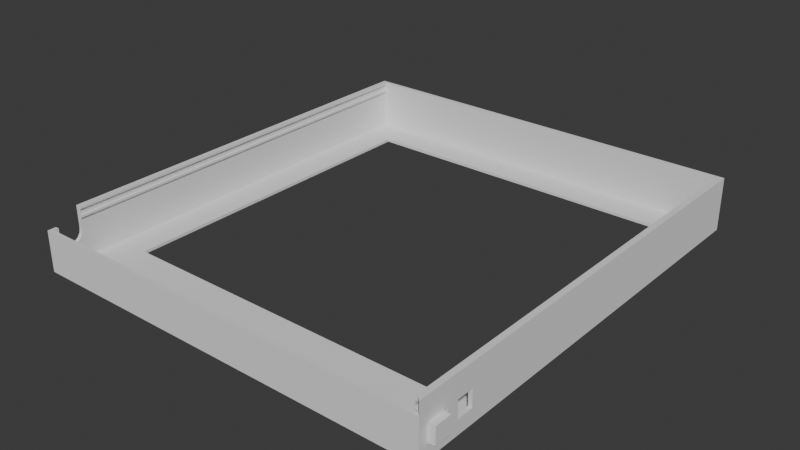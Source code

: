 # Source: blend.blend  (saved by Blender 5.1.30; exported with 4.5.12 LTS)
import bpy
from mathutils import Matrix  # noqa: F401  (used for matrix-valued properties, if any)

bpy.ops.wm.read_factory_settings(use_empty=True)
scene = bpy.context.scene
scene.name = 'Scene'

# ---- collections
col_collection = bpy.data.collections.new('Collection'); scene.collection.children.link(col_collection)

# ---- world
world_world = bpy.data.worlds.new('World'); scene.world = world_world
world_world.use_nodes = True; world_world.node_tree.nodes.clear()
_N = world_world.node_tree.nodes; _L = world_world.node_tree.links
n0 = _N.new('ShaderNodeOutputWorld'); n0.name = 'World Output'; n0.location = (200, 100)
n1 = _N.new('ShaderNodeBackground'); n1.name = 'Background'; n1.location = (-200, 100)
n1.inputs[0].default_value = (0.05088, 0.05088, 0.05088, 1.0)
_L.new(n1.outputs[0], n0.inputs[0])
n0.is_active_output = True
world_world.color = (0.05088, 0.05088, 0.05088)
world_world.sun_shadow_jitter_overblur = 0.0

# ---- meshes
me_2 = bpy.data.meshes.new('Деталь2')
me_2.from_pydata([(0.0, 12.96, -19.4), (1.8, 15.2, -19.4), (1.8, 12.96, -19.4), (195.6, 17.0, -19.4), (193.8, -193.8, -19.4), (193.8, 15.2, -19.4), (0.0, 2.041, -19.4), (1.8, 2.041, -19.4), (1.8, -193.8, -19.4), (195.6, -195.6, -19.4), (0.0, -195.6, -19.4), (0.0, 17.0, -19.4), (1.8, 15.2, -1.4), (1.8, 12.6, -12.67), (1.8, 12.96, -14.82), (1.8, 9.636, -9.593), (1.8, 11.43, -10.83), (1.8, -193.8, -1.4), (1.8, 5.362, -9.593), (1.8, 7.499, -9.158), (1.8, 2.397, -12.67), (1.8, 3.566, -10.83), (1.8, 2.041, -14.82), (0.0, 12.96, -14.82), (0.0, 12.6, -12.67), (0.0, 11.43, -10.83), (0.0, 17.0, -5.539e-06), (0.0, 9.636, -9.593), (0.0, 7.499, -9.158), (0.0, 5.362, -9.593), (0.0, 3.566, -10.83), (0.0, -195.6, 0.0), (0.0, 2.397, -12.67), (0.0, 2.041, -14.82), (195.6, 17.0, -5.539e-06), (195.6, -195.6, 0.0), (193.8, -193.8, -1.4), (193.8, 15.2, -1.4), (16.8, -178.8, -1.4), (16.8, -16.8, -1.4), (178.8, -178.8, -1.4), (178.8, -16.8, -1.4), (16.8, -178.8, 0.0), (178.8, -178.8, 0.0), (16.8, -16.8, 0.0), (178.8, -16.8, 0.0), (195.6, 17.0, -21.4), (193.8, 15.2, -21.4), (193.8, -193.8, -21.4), (9.805e-09, 2.041, -21.4), (1.8, -193.8, -21.4), (1.8, 2.041, -21.4), (9.805e-09, -195.6, -21.4), (195.6, -195.6, -21.4), (195.6, 17.0, -23.4), (193.8, 15.2, -23.4), (193.8, -193.8, -23.4), (1.961e-08, 2.041, -23.4), (1.8, -193.8, -23.4), (1.8, 2.041, -23.4), (1.961e-08, -195.6, -23.4), (195.6, -195.6, -23.4), (195.6, 17.0, -25.4), (193.8, 15.2, -25.4), (193.8, -193.8, -25.4), (2.942e-08, 2.041, -25.4), (1.8, -193.8, -25.4), (1.8, 2.041, -25.4), (2.942e-08, -195.6, -25.4), (195.6, -195.6, -25.4), (192.8, -193.8, -20.4), (192.8, -193.8, -21.4), (192.8, 15.2, -20.4), (192.8, 15.2, -21.4), (192.8, 15.2, -24.4), (192.8, 15.2, -25.4), (192.8, -193.8, -24.4), (192.8, -193.8, -25.4), (2.8, 2.041, -21.4), (2.8, 2.041, -20.4), (2.8, -193.8, -20.4), (2.8, -193.8, -21.4), (2.8, 2.041, -24.4), (2.8, -193.8, -24.4), (2.8, 2.041, -25.4), (2.8, -193.8, -25.4), (195.6, 2.05, -14.62), (195.6, 2.05, -6.62), (195.6, 10.05, -14.62), (195.6, 10.05, -6.62), (193.8, 2.05, -6.62), (193.8, 2.05, -14.62), (193.8, 10.05, -14.62), (193.8, 10.05, -6.62), (195.6, -11.24, -14.62), (195.6, -3.24, -14.62), (195.6, -11.24, -6.62), (195.6, -3.24, -6.62), (193.8, -11.24, -14.62), (193.8, -3.24, -14.62), (193.8, -11.24, -6.62), (193.8, -3.24, -6.62)], [], [(0, 1, 2), (6, 7, 51, 49), (3, 9, 53, 46), (9, 10, 52, 53), (5, 11, 3), (11, 1, 0), (8, 4, 48, 50), (5, 1, 11), (8, 50, 81, 80), (10, 6, 49, 52), (12, 13, 14), (12, 15, 16), (17, 18, 19), (17, 20, 21), (8, 7, 22), (19, 12, 17), (14, 2, 1), (16, 13, 12), (18, 17, 21), (12, 14, 1), (12, 19, 15), (22, 17, 8), (20, 17, 22), (11, 0, 23), (24, 25, 26), (27, 28, 26), (29, 30, 31), (32, 33, 10), (6, 10, 33), (26, 11, 23), (26, 25, 27), (31, 30, 32), (31, 32, 10), (23, 24, 26), (31, 26, 28), (31, 28, 29), (20, 22, 33), (29, 18, 21), (27, 15, 19), (24, 13, 16), (13, 23, 14), (16, 27, 25), (19, 29, 28), (20, 32, 30), (32, 20, 33), (28, 27, 19), (23, 13, 24), (18, 29, 19), (30, 21, 20), (16, 25, 24), (30, 29, 21), (27, 16, 15), (22, 7, 6), (22, 6, 33), (2, 14, 23), (2, 23, 0), (34, 3, 11), (26, 34, 11), (35, 9, 3), (88, 3, 34, 89), (87, 89, 34, 35, 3, 88, 86, 95, 94, 96, 97), (95, 86, 87, 97), (31, 10, 9), (35, 31, 9), (4, 8, 17), (4, 17, 36), (36, 5, 4), (91, 92, 5, 36, 37, 93, 90, 101, 100, 98, 99), (90, 91, 99, 101), (37, 5, 92, 93), (1, 5, 37), (1, 37, 12), (38, 36, 17), (39, 12, 37), (36, 38, 40), (37, 41, 39), (12, 38, 17), (40, 41, 37), (40, 37, 36), (38, 12, 39), (26, 31, 42), (35, 34, 43), (44, 45, 34), (43, 42, 35), (26, 42, 44), (44, 34, 26), (31, 35, 42), (43, 34, 45), (41, 40, 43), (41, 43, 45), (39, 41, 45), (39, 45, 44), (38, 39, 44), (38, 44, 42), (40, 38, 42), (40, 42, 43), (50, 48, 56, 58), (46, 53, 61, 54), (51, 50, 58, 59), (47, 46, 54, 55), (52, 49, 57, 60), (48, 47, 55, 56), (4, 5, 72, 70), (5, 3, 46, 47), (58, 66, 85, 83), (55, 54, 62, 63), (60, 57, 65, 68), (63, 64, 77, 75), (57, 59, 67, 65), (61, 60, 68, 69), (53, 52, 60, 61), (49, 51, 59, 57), (62, 64, 63), (65, 67, 66), (64, 69, 68), (66, 64, 68), (66, 68, 65), (69, 64, 62), (54, 61, 69, 62), (58, 56, 64, 66), (70, 72, 73, 71), (5, 47, 73, 72), (47, 48, 71, 73), (48, 4, 70, 71), (76, 74, 75, 77), (64, 56, 76, 77), (55, 63, 75, 74), (56, 55, 74, 76), (79, 80, 81, 78), (82, 83, 85, 84), (59, 58, 83, 82), (66, 67, 84, 85), (7, 8, 80, 79), (67, 59, 82, 84), (51, 7, 79, 78), (50, 51, 78, 81), (90, 87, 86, 91), (92, 88, 89, 93), (93, 89, 87, 90), (86, 88, 92, 91), (100, 96, 94, 98), (99, 95, 97, 101), (101, 97, 96, 100), (94, 95, 99, 98)])
_uv = me_2.uv_layers.new(name='UVMap')
_uv.uv.foreach_set('vector', [0.0, 0.0, 0.0, 0.0, 0.0, 0.0, 0.0, 0.0, 0.0, 0.0, 0.0, 0.0, 0.0, 0.0, 0.0, 0.0, 0.0, 0.0, 0.0, 0.0, 0.0, 0.0, 0.0, 0.0, 0.0, 0.0, 0.0, 0.0, 0.0, 0.0, 0.0, 0.0, 0.0, 0.0, 0.0, 0.0, 0.0, 0.0, 0.0, 0.0, 0.0, 0.0, 0.0, 0.0, 0.0, 0.0, 0.0, 0.0, 0.0, 0.0, 0.0, 0.0, 0.0, 0.0, 0.0, 0.0, 0.0, 0.0, 0.0, 0.0, 0.0, 0.0, 0.0, 0.0, 0.0, 0.0, 0.0, 0.0, 0.0, 0.0, 0.0, 0.0, 0.0, 0.0, 0.0, 0.0, 0.0, 0.0, 0.0, 0.0, 0.0, 0.0, 0.0, 0.0, 0.0, 0.0, 0.0, 0.0, 0.0, 0.0, 0.0, 0.0, 0.0, 0.0, 0.0, 0.0, 0.0, 0.0, 0.0, 0.0, 0.0, 0.0, 0.0, 0.0, 0.0, 0.0, 0.0, 0.0, 0.0, 0.0, 0.0, 0.0, 0.0, 0.0, 0.0, 0.0, 0.0, 0.0, 0.0, 0.0, 0.0, 0.0, 0.0, 0.0, 0.0, 0.0, 0.0, 0.0, 0.0, 0.0, 0.0, 0.0, 0.0, 0.0, 0.0, 0.0, 0.0, 0.0, 0.0, 0.0, 0.0, 0.0, 0.0, 0.0, 0.0, 0.0, 0.0, 0.0, 0.0, 0.0, 0.0, 0.0, 0.0, 0.0, 0.0, 0.0, 0.0, 0.0, 0.0, 0.0, 0.0, 0.0, 0.0, 0.0, 0.0, 0.0, 0.0, 0.0, 0.0, 0.0, 0.0, 0.0, 0.0, 0.0, 0.0, 0.0, 0.0, 0.0, 0.0, 0.0, 0.0, 0.0, 0.0, 0.0, 0.0, 0.0, 0.0, 0.0, 0.0, 0.0, 0.0, 0.0, 0.0, 0.0, 0.0, 0.0, 0.0, 0.0, 0.0, 0.0, 0.0, 0.0, 0.0, 0.0, 0.0, 0.0, 0.0, 0.0, 0.0, 0.0, 0.0, 0.0, 0.0, 0.0, 0.0, 0.0, 0.0, 0.0, 0.0, 0.0, 0.0, 0.0, 0.0, 0.0, 0.0, 0.0, 0.0, 0.0, 0.0, 0.0, 0.0, 0.0, 0.0, 0.0, 0.0, 0.0, 0.0, 0.0, 0.0, 0.0, 0.0, 0.0, 0.0, 0.0, 0.0, 0.0, 0.0, 0.0, 0.0, 0.0, 0.0, 0.0, 0.0, 0.0, 0.0, 0.0, 0.0, 0.0, 0.0, 0.0, 0.0, 0.0, 0.0, 0.0, 0.0, 0.0, 0.0, 0.0, 0.0, 0.0, 0.0, 0.0, 0.0, 0.0, 0.0, 0.0, 0.0, 0.0, 0.0, 0.0, 0.0, 0.0, 0.0, 0.0, 0.0, 0.0, 0.0, 0.0, 0.0, 0.0, 0.0, 0.0, 0.0, 0.0, 0.0, 0.0, 0.0, 0.0, 0.0, 0.0, 0.0, 0.0, 0.0, 0.0, 0.0, 0.0, 0.0, 0.0, 0.0, 0.0, 0.0, 0.0, 0.0, 0.0, 0.0, 0.0, 0.0, 0.0, 0.0, 0.0, 0.0, 0.0, 0.0, 0.0, 0.0, 0.0, 0.0, 0.0, 0.0, 0.0, 0.0, 0.0, 0.0, 0.0, 0.0, 0.0, 0.0, 0.0, 0.0, 0.0, 0.0, 0.0, 0.0, 0.0, 0.0, 0.0, 0.0, 0.0, 0.0, 0.0, 0.0, 0.0, 0.0, 0.0, 0.0, 0.0, 0.0, 0.0, 0.0, 0.0, 0.0, 0.0, 0.0, 0.0, 0.0, 0.0, 0.0, 0.0, 0.0, 0.0, 0.0, 0.0, 0.0, 0.0, 0.0, 0.0, 0.0, 0.0, 0.0, 0.0, 0.0, 0.0, 0.0, 0.0, 0.0, 0.0, 0.0, 0.0, 0.0, 0.0, 0.0, 0.0, 0.0, 0.0, 0.0, 0.0, 0.0, 0.0, 0.0, 0.0, 0.0, 0.0, 0.0, 0.0, 0.0, 0.0, 0.0, 0.0, 0.0, 0.0, 0.0, 0.0, 0.0, 0.0, 0.0, 0.0, 0.0, 0.0, 0.0, 0.0, 0.0, 0.0, 0.0, 0.0, 0.0, 0.0, 0.0, 0.0, 0.0, 0.0, 0.0, 0.0, 0.0, 0.0, 0.0, 0.0, 0.0, 0.0, 0.0, 0.0, 0.0, 0.0, 0.0, 0.0, 0.0, 0.0, 0.0, 0.0, 0.0, 0.0, 0.0, 0.0, 0.0, 0.0, 0.0, 0.0, 0.0, 0.0, 0.0, 0.0, 0.0, 0.0, 0.0, 0.0, 0.0, 0.0, 0.0, 0.0, 0.0, 0.0, 0.0, 0.0, 0.0, 0.0, 0.0, 0.0, 0.0, 0.0, 0.0, 0.0, 0.0, 0.0, 0.0, 0.0, 0.0, 0.0, 0.0, 0.0, 0.0, 0.0, 0.0, 0.0, 0.0, 0.0, 0.0, 0.0, 0.0, 0.0, 0.0, 0.0, 0.0, 0.0, 0.0, 0.0, 0.0, 0.0, 0.0, 0.0, 0.0, 0.0, 0.0, 0.0, 0.0, 0.0, 0.0, 0.0, 0.0, 0.0, 0.0, 0.0, 0.0, 0.0, 0.0, 0.0, 0.0, 0.0, 0.0, 0.0, 0.0, 0.0, 0.0, 0.0, 0.0, 0.0, 0.0, 0.0, 0.0, 0.0, 0.0, 0.0, 0.0, 0.0, 0.0, 0.0, 0.0, 0.0, 0.0, 0.0, 0.0, 0.0, 0.0, 0.0, 0.0, 0.0, 0.0, 0.0, 0.0, 0.0, 0.0, 0.0, 0.0, 0.0, 0.0, 0.0, 0.0, 0.0, 0.0, 0.0, 0.0, 0.0, 0.0, 0.0, 0.0, 0.0, 0.0, 0.0, 0.0, 0.0, 0.0, 0.0, 0.0, 0.0, 0.0, 0.0, 0.0, 0.0, 0.0, 0.0, 0.0, 0.0, 0.0, 0.0, 0.0, 0.0, 0.0, 0.0, 0.0, 0.0, 0.0, 0.0, 0.0, 0.0, 0.0, 0.0, 0.0, 0.0, 0.0, 0.0, 0.0, 0.0, 0.0, 0.0, 0.0, 0.0, 0.0, 0.0, 0.0, 0.0, 0.0, 0.0, 0.0, 0.0, 0.0, 0.0, 0.0, 0.0, 0.0, 0.0, 0.0, 0.0, 0.0, 0.0, 0.0, 0.0, 0.0, 0.0, 0.0, 0.0, 0.0, 0.0, 0.0, 0.0, 0.0, 0.0, 0.0, 0.0, 0.0, 0.0, 0.0, 0.0, 0.0, 0.0, 0.0, 0.0, 0.0, 0.0, 0.0, 0.0, 0.0, 0.0, 0.0, 0.0, 0.0, 0.0, 0.0, 0.0, 0.0, 0.0, 0.0, 0.0, 0.0, 0.0, 0.0, 0.0, 0.0, 0.0, 0.0, 0.0, 0.0, 0.0, 0.0, 0.0, 0.0, 0.0, 0.0, 0.0, 0.0, 0.0, 0.0, 0.0, 0.0, 0.0, 0.0, 0.0, 0.0, 0.0, 0.0, 0.0, 0.0, 0.0, 0.0, 0.0, 0.0, 0.0, 0.0, 0.0, 0.0, 0.0, 0.0, 0.0, 0.0, 0.0, 0.0, 0.0, 0.0, 0.0, 0.0, 0.0, 0.0, 0.0, 0.0, 0.0, 0.0, 0.0, 0.0, 0.0, 0.0, 0.0, 0.0, 0.0, 0.0, 0.0, 0.0, 0.0, 0.0, 0.0, 0.0, 0.0, 0.0, 0.0, 0.0, 0.0, 0.0, 0.0, 0.0, 0.0, 0.0, 0.0, 0.0, 0.0, 0.0, 0.0, 0.0, 0.0, 0.0, 0.0, 0.0, 0.0, 0.0, 0.0, 0.0, 0.0, 0.0, 0.0, 0.0, 0.0, 0.0, 0.0, 0.0, 0.0, 0.0, 0.0, 0.0, 0.0, 0.0, 0.0, 0.0, 0.0, 0.0, 0.0, 0.0, 0.0, 0.0, 0.0, 0.0, 0.0, 0.0, 0.0, 0.0, 0.0, 0.0, 0.0, 0.0, 0.0, 0.0, 0.0, 0.0, 0.0, 0.0, 0.0, 0.0, 0.0, 0.0, 0.0, 0.0, 0.0, 0.0, 0.0, 0.0, 0.0, 0.0, 0.0, 0.0, 0.0, 0.0, 0.0, 0.0, 0.0, 0.0, 0.0, 0.0, 0.0, 0.0, 0.0, 0.0, 0.0, 0.0, 0.0, 0.0, 0.0, 0.0, 0.0, 0.0, 0.0, 0.0, 0.0, 0.0, 0.0, 0.0, 0.0, 0.0, 0.0, 0.0, 0.0, 0.0, 0.0, 0.0, 0.0, 0.0, 0.0, 0.0, 0.0, 0.0, 0.0, 0.0, 0.0, 0.0, 0.0, 0.0, 0.0, 0.0, 0.0, 0.0, 0.0, 0.0, 0.0, 0.0, 0.0, 0.0, 0.0, 0.0, 0.0, 0.0, 0.0, 0.0, 0.0, 0.0, 0.0, 0.0, 0.0, 0.0, 0.0, 0.0, 0.0, 0.0, 0.0, 0.0, 0.0, 0.0, 0.0, 0.0, 0.0, 0.0, 0.0, 0.0, 0.0, 0.0, 0.0, 0.0, 0.0, 0.0, 0.0, 0.0, 0.0, 0.0, 0.0, 0.0, 0.0, 0.0, 0.0, 0.0, 0.0, 0.0, 0.0, 0.0, 0.0, 0.0, 0.0, 0.0, 0.0, 0.0, 0.0, 0.0, 0.0, 0.0, 0.0, 0.0, 0.0, 0.0, 0.0, 0.0, 0.0, 0.0, 0.0, 0.0, 0.0, 0.375, 0.3454, 0.375, 0.4016, 0.625, 0.4016, 0.625, 0.3454, 0.625, 0.9046, 0.625, 0.8484, 0.375, 0.8484, 0.375, 0.9046, 0.2204, 0.75, 0.2766, 0.75, 0.2766, 0.5, 0.2204, 0.5, 0.7234, 0.5, 0.7234, 0.75, 0.7796, 0.75, 0.7796, 0.5, 0.375, 0.3454, 0.375, 0.4016, 0.625, 0.4016, 0.625, 0.3454, 0.625, 0.9046, 0.625, 0.8484, 0.375, 0.8484, 0.375, 0.9046, 0.2204, 0.75, 0.2766, 0.75, 0.2766, 0.5, 0.2204, 0.5, 0.7234, 0.5, 0.7234, 0.75, 0.7796, 0.75, 0.7796, 0.5])
me_2.materials.append(None)
me_2.update()
me_cube_001 = bpy.data.meshes.new('Cube.001')
me_cube_001.from_pydata([(0.0, 0.0, -2.0), (0.0, 0.0, 1.192e-07), (0.0, 2.0, -2.0), (0.0, 2.0, 1.192e-07), (2.0, 0.0, -2.0), (2.0, 0.0, 1.192e-07), (2.0, 2.0, -2.0), (2.0, 2.0, 1.192e-07)], [], [(0, 1, 3, 2), (2, 3, 7, 6), (6, 7, 5, 4), (4, 5, 1, 0), (2, 6, 4, 0), (7, 3, 1, 5)])
_uv = me_cube_001.uv_layers.new(name='UVMap')
_uv.uv.foreach_set('vector', [0.375, 0.0, 0.625, 0.0, 0.625, 0.25, 0.375, 0.25, 0.375, 0.25, 0.625, 0.25, 0.625, 0.5, 0.375, 0.5, 0.375, 0.5, 0.625, 0.5, 0.625, 0.75, 0.375, 0.75, 0.375, 0.75, 0.625, 0.75, 0.625, 1.0, 0.375, 1.0, 0.125, 0.5, 0.375, 0.5, 0.375, 0.75, 0.125, 0.75, 0.625, 0.5, 0.875, 0.5, 0.875, 0.75, 0.625, 0.75])
me_cube_001.update()

# ---- objects
ob_2 = bpy.data.objects.new('Деталь2', me_2)
ob_cube = bpy.data.objects.new('Cube', me_cube_001)

# ---- transforms, parenting, visibility, modifiers, constraints
ob_2.location = (0.0, 0.0, 0.0)
ob_2.rotation_euler = (3.142, -0.0, 0.0)
ob_cube.location = (190.7, -12.41, 14.62)
ob_cube.scale = (4.0, 4.0, 4.0)

# ---- collection membership
col_collection.objects.link(ob_2)
col_collection.objects.link(ob_cube)

# ---- scene / render settings (as saved in the file)
scene.frame_start = 1; scene.frame_end = 250; scene.frame_set(1)
scene.render.engine = 'BLENDER_EEVEE_NEXT'
scene.render.bake_bias = 0.0
scene.render.bake_samples = 0
scene.cycles.sampling_pattern = 'TABULATED_SOBOL'
scene.eevee.use_volume_custom_range = False
bpy.context.view_layer.update()

# ---- added for rendering (the .blend has no active camera and no usable light): camera, sun
cam_auto = bpy.data.cameras.new('AutoCamera')
cam_auto.lens = 50.0
cam_auto.sensor_width = 36.0
cam_auto.clip_end = 4743.63
ob_auto_camera = bpy.data.objects.new('AutoCamera', cam_auto)
scene.collection.objects.link(ob_auto_camera)
ob_auto_camera.location = (369.668, -235.052, 228.935)
ob_auto_camera.rotation_euler = (1.09748, -7.21219e-08, 0.694738)
scene.camera = ob_auto_camera
light_auto_sun = bpy.data.lights.new('AutoSun', 'SUN')
light_auto_sun.energy = 3.0
light_auto_sun.angle = 0.0523599
ob_auto_sun = bpy.data.objects.new('AutoSun', light_auto_sun)
scene.collection.objects.link(ob_auto_sun)
ob_auto_sun.rotation_euler = (0.872665, 0.174533, 0.523599)
bpy.context.view_layer.update()
